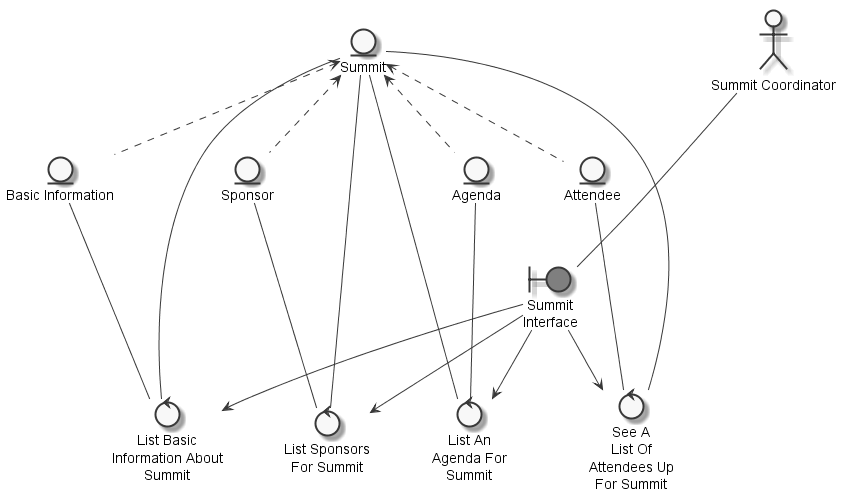

The diagram above was rendered by PlantUML. Its source (embedded in the PNG):
@startuml
	skinparam defaultTextAlignment center
	skinparam monochrome true

	entity "Attendee" as thingattendee
	entity "Summit" as thingsummit
	entity "Basic Information" as thingbasicinformation
	entity "Sponsor" as thingsponsor
	entity "Agenda" as thingagenda
	actor "Summit Coordinator" as actorsummitcoordinator
	boundary "Summit\nInterface" as thingsummitinterface #grey
	control "See A\nList Of\nAttendees Up\nFor Summit" as controlseelist
	control "List Basic\nInformation About\nSummit" as controllistbasicinformation
	control "List Sponsors\nFor Summit" as controllistsponsorsummit
	control "List An\nAgenda For\nSummit" as controllistagenda

	thingsummit <.. thingattendee
	thingsummit <.. thingbasicinformation
	thingsummit <.. thingsponsor
	thingsummit <.. thingagenda
	actorsummitcoordinator --- thingsummitinterface
	thingattendee --- controlseelist
	thingsummit --- controlseelist
	thingsummitinterface --> controlseelist
	thingbasicinformation --- controllistbasicinformation
	thingsummit --- controllistbasicinformation
	thingsummitinterface --> controllistbasicinformation
	thingsponsor --- controllistsponsorsummit
	thingsummit --- controllistsponsorsummit
	thingsummitinterface --> controllistsponsorsummit
	thingagenda --- controllistagenda
	thingsummit --- controllistagenda
	thingsummitinterface --> controllistagenda

@enduml